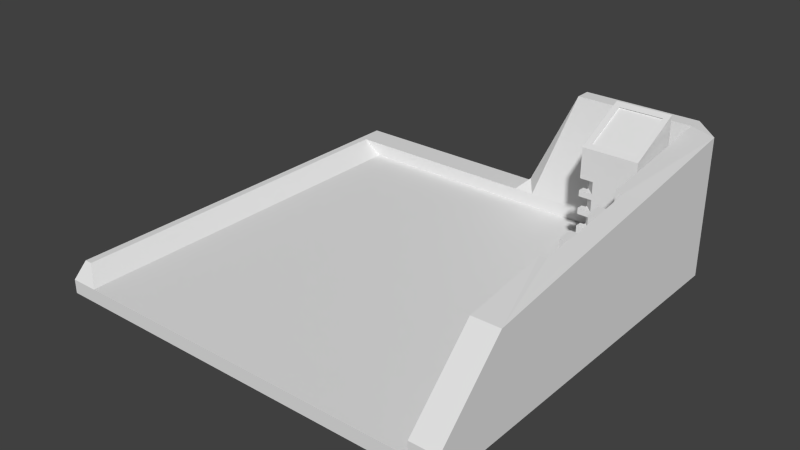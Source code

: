 # Source: Elevator.blend  (saved by Blender 2.76.0; exported with 4.5.12 LTS)
import bpy
from mathutils import Matrix  # noqa: F401  (used for matrix-valued properties, if any)

bpy.ops.wm.read_factory_settings(use_empty=True)
scene = bpy.context.scene
scene.name = 'Scene'

# ---- collections
col_collection_1 = bpy.data.collections.new('Collection 1'); scene.collection.children.link(col_collection_1)

# ---- world
world_world = bpy.data.worlds.new('World'); scene.world = world_world
world_world.color = (0.05088, 0.05088, 0.05088)
world_world.use_sun_shadow = False
world_world.sun_shadow_jitter_overblur = 0.0
world_world.cycles.sampling_method = 'MANUAL'
world_world.cycles.sample_map_resolution = 256

# ---- meshes
me_plane_000 = bpy.data.meshes.new('Plane.000')
me_plane_000.from_pydata([(0.0, -0.35, 0.0), (0.0, 0.0, 0.0), (0.4, 0.0, 0.0), (0.4, -0.35, 0.0), (0.0, -0.4, 0.0), (0.4, -0.4, 0.0), (0.0, -0.35, 0.1), (0.0, 0.0, 0.1), (0.4, 0.0, 0.1), (0.4, -0.35, 0.1), (0.4, -0.4, 0.7), (0.0, -0.4, 0.7), (0.0, -0.4, 0.5807), (0.0961, -0.4, 0.5807), (0.0961, -0.4, 0.4943), (0.0, -0.4, 0.4943), (0.0, -0.4, 0.4511), (0.0961, -0.4, 0.4511), (0.0961, -0.4, 0.3647), (0.0, -0.4, 0.3647), (0.0, -0.4, 0.3215), (0.0961, -0.4, 0.3215), (0.0961, -0.4, 0.2351), (0.0, -0.4, 0.2351), (0.0, -0.35, 0.2351), (0.4, -0.35, 0.7), (0.03, -0.35, 0.1), (0.03, -0.03, 0.1), (0.37, -0.03, 0.1), (0.37, -0.35, 0.1), (0.4, -0.4, 0.8), (0.0, -0.4, 0.8), (0.0, -0.35, 0.7), (0.0, -0.35, 0.5807), (0.0, -0.35, 0.4943), (0.0, -0.35, 0.4511), (0.0, -0.35, 0.3647), (0.0, -0.35, 0.3215), (0.03, -0.35, 0.2351), (0.37, -0.35, 0.7), (0.4, 0.0, 0.7), (0.4, 0.0, 0.9), (0.03, -0.03, 0.7), (0.03, -0.3339, 0.2351), (0.03, -0.3339, 0.3215), (0.03, -0.35, 0.3215), (0.03, -0.35, 0.3647), (0.03, -0.3339, 0.3647), (0.03, -0.3339, 0.4511), (0.03, -0.35, 0.4511), (0.03, -0.35, 0.4943), (0.03, -0.3339, 0.4943), (0.03, -0.3339, 0.5807), (0.03, -0.35, 0.5807), (0.03, -0.35, 0.7), (0.03, 0.0, 0.1), (0.37, 0.0, 0.1), (0.37, -0.03, 0.7), (0.0, 0.0, 0.9), (0.0, 0.0, 1.0), (0.4, 0.0, 1.0), (0.3583, -0.3583, 0.8208), (0.04168, -0.3583, 0.8208), (0.0, 0.0, 0.7), (0.04168, -0.04168, 0.9792), (0.3583, -0.04168, 0.9792), (0.3583, -0.3489, 0.8139), (0.04168, -0.3489, 0.8139), (0.37, 0.0, 0.7), (0.03, 0.0, 0.7), (0.04168, -0.03225, 0.9723), (0.3583, -0.03225, 0.9723)], [], [(0, 1, 2, 3), (4, 0, 3, 5), (1, 0, 6, 7), (2, 1, 7, 8), (3, 2, 8, 9), (4, 5, 10, 11, 12, 13, 14, 15, 16, 17, 18, 19, 20, 21, 22, 23), (0, 4, 23, 24, 6), (5, 3, 9, 25, 10), (6, 26, 27, 7), (8, 28, 29, 9), (11, 10, 30, 31), (12, 11, 32, 33), (16, 15, 34, 35), (20, 19, 36, 37), (6, 24, 38, 26), (25, 9, 29, 39), (10, 25, 40, 41), (42, 27, 26, 38, 43, 44, 45, 46, 47, 48, 49, 50, 51, 52, 53, 54), (27, 55, 7), (28, 8, 56), (28, 57, 39, 29), (58, 11, 31, 59), (10, 41, 60, 30), (31, 30, 61, 62), (63, 32, 11, 58), (33, 32, 54, 53), (35, 34, 50, 49), (37, 36, 46, 45), (25, 39, 57, 40), (40, 63, 58, 41), (63, 42, 54, 32), (28, 27, 42, 57), (27, 28, 56, 55), (41, 58, 59, 60), (59, 31, 62, 64), (30, 60, 65, 61), (62, 61, 66, 67), (68, 40, 57), (69, 42, 63), (57, 42, 69, 68), (60, 59, 64, 65), (64, 62, 67, 70), (61, 65, 71, 66), (67, 66, 71, 70), (65, 64, 70, 71), (13, 12, 33, 53, 52), (14, 13, 52, 51), (51, 50, 34, 15, 14), (17, 16, 35, 49, 48), (18, 17, 48, 47), (47, 46, 36, 19, 18), (21, 20, 37, 45, 44), (22, 21, 44, 43), (43, 38, 24, 23, 22)])
_uv = me_plane_000.uv_layers.new(name='UVMap')
_uv.uv.foreach_set('vector', [0.9026, 0.2134, 0.7231, 0.2134, 0.7231, 0.01489, 0.9026, 0.01489, 0.9282, 0.2134, 0.9026, 0.2134, 0.9026, 0.01489, 0.9282, 0.01489, 0.4564, 0.5111, 0.2769, 0.5111, 0.2769, 0.4615, 0.4564, 0.4615, 0.9385, 0.4416, 0.9385, 0.6401, 0.8872, 0.6401, 0.8872, 0.4416, 0.04103, 0.01489, 0.2205, 0.01489, 0.2205, 0.06451, 0.04103, 0.06451, 0.6923, 0.4119, 0.4872, 0.4119, 0.4872, 0.06451, 0.6923, 0.06451, 0.6923, 0.1237, 0.643, 0.1237, 0.643, 0.1666, 0.6923, 0.1666, 0.6923, 0.188, 0.643, 0.188, 0.643, 0.2309, 0.6923, 0.2309, 0.6923, 0.2523, 0.643, 0.2523, 0.643, 0.2952, 0.6923, 0.2952, 0.2769, 0.5111, 0.2513, 0.5111, 0.2513, 0.3944, 0.2769, 0.3944, 0.2769, 0.4615, 0.01538, 0.01489, 0.04103, 0.01489, 0.04103, 0.06451, 0.04103, 0.3622, 0.01538, 0.3622, 0.6974, 0.9676, 0.6974, 0.9527, 0.8571, 0.9527, 0.8721, 0.9676, 0.8721, 0.7691, 0.8571, 0.784, 0.6974, 0.784, 0.6974, 0.7691, 0.6923, 0.06451, 0.4872, 0.06451, 0.4872, 0.01489, 0.6923, 0.01489, 0.2513, 0.2229, 0.2513, 0.1638, 0.2769, 0.1638, 0.2769, 0.2229, 0.2513, 0.2873, 0.2513, 0.2658, 0.2769, 0.2658, 0.2769, 0.2873, 0.2513, 0.3516, 0.2513, 0.3301, 0.2769, 0.3301, 0.2769, 0.3516, 0.959, 0.3126, 0.959, 0.2456, 0.9744, 0.2456, 0.9744, 0.3126, 0.9846, 0.4416, 0.9846, 0.7394, 0.9692, 0.7394, 0.9692, 0.4416, 0.01538, 0.3622, 0.04103, 0.3622, 0.2205, 0.3622, 0.2205, 0.4615, 0.1795, 0.5409, 0.1795, 0.8386, 0.01538, 0.8386, 0.01538, 0.7716, 0.02364, 0.7716, 0.02364, 0.7287, 0.01538, 0.7287, 0.01538, 0.7072, 0.02364, 0.7072, 0.02364, 0.6644, 0.01538, 0.6644, 0.01538, 0.6429, 0.02364, 0.6429, 0.02364, 0.6001, 0.01538, 0.6001, 0.01538, 0.5409, 0.8571, 0.9527, 0.8721, 0.9527, 0.8721, 0.9676, 0.8571, 0.784, 0.8721, 0.7691, 0.8721, 0.784, 0.8564, 0.4416, 0.8564, 0.7394, 0.6923, 0.7394, 0.6923, 0.4416, 0.4564, 0.06451, 0.2513, 0.1638, 0.2513, 0.1141, 0.4564, 0.01489, 0.01538, 0.3622, 0.2205, 0.4615, 0.2205, 0.5111, 0.01538, 0.4119, 0.4154, 0.7569, 0.2103, 0.7569, 0.2316, 0.7343, 0.394, 0.7343, 0.4564, 0.1638, 0.2769, 0.1638, 0.2513, 0.1638, 0.4564, 0.06451, 0.959, 0.07408, 0.959, 0.01489, 0.9744, 0.01489, 0.9744, 0.07408, 0.959, 0.1384, 0.959, 0.117, 0.9744, 0.117, 0.9744, 0.1384, 0.959, 0.2027, 0.959, 0.1813, 0.9744, 0.1813, 0.9744, 0.2027, 0.6667, 0.7691, 0.6667, 0.784, 0.5026, 0.784, 0.4872, 0.7691, 0.2103, 0.9851, 0.2103, 0.7866, 0.3128, 0.7866, 0.3128, 0.9851, 0.4872, 0.9676, 0.5026, 0.9527, 0.6667, 0.9527, 0.6667, 0.9676, 0.4872, 0.4416, 0.6615, 0.4416, 0.6615, 0.7394, 0.4872, 0.7394, 0.8571, 0.9527, 0.8571, 0.784, 0.8721, 0.784, 0.8721, 0.9527, 0.3128, 0.9851, 0.3128, 0.7866, 0.3641, 0.7866, 0.3641, 0.9851, 0.4154, 0.5409, 0.4154, 0.7569, 0.394, 0.7343, 0.394, 0.5634, 0.2103, 0.7569, 0.2103, 0.5409, 0.2316, 0.5634, 0.2316, 0.7343, 0.394, 0.7343, 0.2316, 0.7343, 0.2316, 0.7306, 0.394, 0.7306, 0.4872, 0.784, 0.4872, 0.7691, 0.5026, 0.784, 0.4872, 0.9527, 0.5026, 0.9527, 0.4872, 0.9676, 0.5026, 0.784, 0.5026, 0.9527, 0.4872, 0.9527, 0.4872, 0.784, 0.2103, 0.5409, 0.4154, 0.5409, 0.394, 0.5634, 0.2316, 0.5634, 0.4515, 0.5435, 0.4515, 0.7192, 0.4462, 0.7165, 0.4462, 0.5409, 0.4515, 0.749, 0.4515, 0.9246, 0.4462, 0.9273, 0.4462, 0.7516, 0.394, 0.7306, 0.2316, 0.7306, 0.2316, 0.5596, 0.394, 0.5596, 0.7279, 0.2431, 0.7279, 0.4003, 0.7231, 0.4003, 0.7231, 0.2431, 0.0, 0.0, 0.0, 0.0, 0.0, 0.0, 0.0, 0.0, 0.0, 0.0, 0.0, 0.0, 0.0, 0.0, 0.0, 0.0, 0.0, 0.0, 0.0, 0.0, 0.0, 0.0, 0.0, 0.0, 0.0, 0.0, 0.0, 0.0, 0.0, 0.0, 0.0, 0.0, 0.0, 0.0, 0.0, 0.0, 0.0, 0.0, 0.0, 0.0, 0.0, 0.0, 0.0, 0.0, 0.0, 0.0, 0.0, 0.0, 0.0, 0.0, 0.0, 0.0, 0.0, 0.0, 0.0, 0.0, 0.0, 0.0, 0.0, 0.0, 0.0, 0.0, 0.0, 0.0, 0.0, 0.0, 0.0, 0.0, 0.0, 0.0, 0.0, 0.0, 0.0, 0.0, 0.0, 0.0, 0.0, 0.0, 0.0, 0.0, 0.0, 0.0, 0.0, 0.0])
me_plane_000.use_remesh_preserve_volume = False
me_plane_000.use_remesh_preserve_attributes = False
me_plane_000.use_mirror_vertex_groups = False
me_plane_000.update()
me_plane_011 = bpy.data.meshes.new('Plane.011')
me_plane_011.from_pydata([(2.8, -3.0, 0.0), (2.8, -0.2, 0.0), (0.2, -0.2, 0.0), (0.2, -3.0, 0.0), (0.2, -3.0, -0.1), (2.8, -3.0, -0.1), (2.8, -3.0, 0.1), (2.8, -0.2, 0.1), (1.674, -0.2, 0.1), (1.526, -0.2, 0.1), (0.05517, -0.2, 0.1), (0.05517, -2.9, 0.1), (3.0, -3.0, 0.0), (3.0, -3.0, -0.1), (0.0, -3.0, 0.0), (0.0, -3.0, -0.1), (0.2, -0.5, -0.1), (2.8, -0.5, -0.1), (3.0, -3.0, 0.1), (2.8, -2.5, 0.6), (2.8, -1.866, 0.6797), (2.8, -1.866, 0.6002), (2.8, -1.666, 0.6002), (2.8, -1.666, 0.7049), (2.8, -1.566, 0.7174), (2.8, -1.566, 0.6002), (2.8, -1.366, 0.6002), (2.8, -1.366, 0.7426), (2.8, -1.266, 0.7551), (2.8, -1.266, 0.6002), (2.8, -1.066, 0.6002), (2.8, -1.066, 0.7803), (2.8, -0.113, 0.9), (1.949, -0.113, 0.9), (1.6, -0.113, 0.1745), (1.526, 0.0, 0.1), (0.2, 0.0, 0.1), (0.0, -0.2, 0.1), (0.0, -2.9, 0.1), (3.0, -0.2, 0.0), (3.0, -0.2, -0.1), (0.0, -0.2, 0.0), (0.0, -0.2, -0.1), (0.46, -0.18, -0.4), (2.54, -0.18, -0.4), (3.0, -0.2, 0.1), (3.0, -2.5, 0.6), (3.0, -1.866, 0.6828), (3.0, -1.666, 0.708), (3.0, -0.2, 0.9), (2.857, -1.066, 0.7834), (2.857, -1.266, 0.7582), (2.857, -1.366, 0.7457), (2.857, -1.566, 0.7205), (2.85, -1.666, 0.708), (1.6, 0.0, 0.1745), (0.2, 0.0, 0.0), (1.674, 0.0, 0.1), (2.8, 0.0, 0.1), (2.8, 0.0, 0.0), (0.0, 0.0, 0.1), (2.8, 0.0, -0.1), (0.0, 0.0, 0.0), (0.0, 0.0, -0.1), (0.2, 0.0, -0.1), (0.46, -0.02, -0.4), (2.54, -0.02, -0.4), (2.85, -1.866, 0.6828), (2.8, 0.0, 0.9), (1.949, 0.0, 0.9), (2.857, -1.066, 0.6002), (2.857, -1.266, 0.6002), (2.857, -1.366, 0.6002), (2.857, -1.566, 0.6002), (2.85, -1.666, 0.6002), (2.85, -1.866, 0.6002), (3.0, -1.066, 0.7834), (3.0, -1.266, 0.7582), (3.0, -1.366, 0.7457), (3.0, -1.566, 0.7205), (3.0, -1.5, 0.1), (3.0, -1.5, 0.0), (2.8, -1.5, 0.0), (2.8, -1.5, 0.1)], [], [(0, 82, 1, 2, 3), (0, 3, 4, 5), (82, 83, 7, 1), (1, 7, 8, 9, 10, 2), (2, 10, 11, 3), (12, 0, 5, 13), (3, 14, 15, 4), (5, 4, 16, 17), (12, 18, 6, 0), (6, 19, 83), (34, 9, 8), (9, 35, 36, 10), (10, 37, 38, 11), (3, 11, 38, 14), (39, 81, 12, 13, 40), (5, 17, 40, 13), (14, 41, 42, 15), (16, 4, 15, 42), (16, 43, 44, 17), (81, 80, 18, 12), (18, 46, 19, 6), (51, 28, 27, 52), (21, 20, 67, 75), (32, 33, 34, 8, 7), (34, 55, 35, 9), (56, 36, 35, 57, 58, 59), (36, 60, 37, 10), (14, 38, 37, 41), (59, 39, 40, 61), (40, 17, 61), (41, 62, 63, 42), (64, 16, 42, 63), (64, 65, 43, 16), (44, 43, 65, 66), (17, 44, 66, 61), (59, 58, 45, 39), (18, 80, 46), (68, 32, 49), (32, 68, 69, 33), (34, 33, 69, 55), (35, 55, 57), (56, 59, 61, 64), (62, 60, 36, 56), (57, 55, 69, 68, 58), (41, 37, 60, 62), (62, 56, 64, 63), (61, 66, 65, 64), (68, 49, 45, 58), (50, 31, 30, 70), (51, 50, 70, 71), (30, 29, 71, 70), (29, 28, 51, 71), (52, 27, 26, 72), (53, 52, 72, 73), (26, 25, 73, 72), (25, 24, 53, 73), (54, 23, 22, 74), (54, 74, 75, 67), (22, 21, 75, 74), (54, 53, 24, 23), (50, 49, 32, 31), (46, 67, 20, 19), (54, 67, 47, 48), (51, 52, 78, 77), (52, 53, 79, 78), (50, 51, 77, 76), (50, 76, 49), (53, 54, 48, 79), (67, 46, 47), (39, 45, 80, 81), (46, 80, 47), (47, 80, 48), (79, 48, 80), (79, 80, 78), (78, 80, 77), (77, 80, 76), (45, 49, 76, 80), (0, 6, 83, 82), (21, 19, 20), (19, 21, 83), (22, 23, 24, 25), (26, 27, 28, 29), (21, 22, 83), (25, 83, 22), (26, 83, 25), (29, 83, 26), (30, 83, 29), (31, 32, 7, 30), (7, 83, 30)])
_uv = me_plane_011.uv_layers.new(name='UVMap')
_uv.uv.foreach_set('vector', [0.4818, 0.4633, 0.4818, 0.2368, 0.4819, 0.04048, 0.8757, 0.04035, 0.8756, 0.4632, 0.4069, 0.9053, 0.4069, 0.5117, 0.422, 0.5117, 0.422, 0.9053, 0.7877, 0.6915, 0.7726, 0.6915, 0.7726, 0.4947, 0.7877, 0.4947, 0.9424, 0.8971, 0.9273, 0.8971, 0.9273, 0.7267, 0.9273, 0.7041, 0.9273, 0.4815, 0.9424, 0.5034, 0.8757, 0.04035, 0.8976, 0.03929, 0.8974, 0.4471, 0.8756, 0.4632, 0.4069, 0.9356, 0.4069, 0.9053, 0.422, 0.9053, 0.422, 0.9356, 0.4069, 0.5117, 0.4069, 0.4814, 0.422, 0.4814, 0.422, 0.5117, 0.4636, 0.03936, 0.4636, 0.433, 0.08484, 0.433, 0.08484, 0.03936, 0.4069, 0.9356, 0.3917, 0.9356, 0.3917, 0.9053, 0.4069, 0.9053, 0.7726, 0.9186, 0.6969, 0.8429, 0.7726, 0.6915, 0.4578, 0.6929, 0.4402, 0.6892, 0.4578, 0.6751, 0.6748, 0.03936, 0.6748, 0.009158, 0.8756, 0.009093, 0.8976, 0.03929, 0.8976, 0.03929, 0.9059, 0.03929, 0.9058, 0.4471, 0.8974, 0.4471, 0.8756, 0.4632, 0.8974, 0.4471, 0.9058, 0.4471, 0.9059, 0.4632, 0.6181, 0.9054, 0.6181, 0.7086, 0.6181, 0.4815, 0.6332, 0.4815, 0.6332, 0.9054, 0.4636, 0.03936, 0.08484, 0.03936, 0.03939, 0.009084, 0.4636, 0.009083, 0.9392, 0.009083, 0.9392, 0.433, 0.9241, 0.433, 0.9241, 0.009083, 0.08484, 0.433, 0.4636, 0.433, 0.4636, 0.4633, 0.03939, 0.4633, 0.08484, 0.433, 0.03636, 0.3936, 0.03636, 0.07872, 0.08484, 0.03936, 0.6181, 0.7086, 0.6029, 0.7086, 0.6029, 0.4815, 0.6181, 0.4815, 0.3444, 0.9687, 0.3215, 0.8912, 0.3506, 0.8829, 0.3736, 0.9603, 0.2902, 0.7045, 0.2984, 0.7022, 0.3026, 0.7168, 0.2944, 0.7191, 0.05502, 0.936, 0.05502, 0.9239, 0.06254, 0.9235, 0.06254, 0.936, 0.8059, 0.897, 0.8059, 0.7682, 0.9158, 0.7153, 0.9273, 0.7267, 0.9273, 0.8971, 0.9738, 0.5924, 0.9909, 0.5924, 0.9909, 0.6039, 0.9606, 0.6039, 0.1454, 0.875, 0.1303, 0.875, 0.1303, 0.6744, 0.1303, 0.6518, 0.1303, 0.4814, 0.1454, 0.4814, 0.8756, 0.009093, 0.9059, 0.009083, 0.9059, 0.03929, 0.8976, 0.03929, 0.9392, 0.009083, 0.9544, 0.02422, 0.9544, 0.433, 0.9392, 0.433, 0.6181, 0.9357, 0.6181, 0.9054, 0.6332, 0.9054, 0.6332, 0.9357, 0.03939, 0.009084, 0.08484, 0.03936, 0.00909, 0.03936, 0.9392, 0.433, 0.9392, 0.4633, 0.9241, 0.4633, 0.9241, 0.433, 0.00909, 0.433, 0.08484, 0.433, 0.03939, 0.4633, 0.00909, 0.4633, 0.9142, 0.9909, 0.8696, 0.9879, 0.8696, 0.9637, 0.9142, 0.9152, 0.03636, 0.07872, 0.03636, 0.3936, 0.01212, 0.3936, 0.01212, 0.07872, 0.8514, 0.9909, 0.8059, 0.9425, 0.8059, 0.9182, 0.8514, 0.9152, 0.6181, 0.9357, 0.6029, 0.9357, 0.6029, 0.9054, 0.6181, 0.9054, 0.6029, 0.4815, 0.6029, 0.7086, 0.5272, 0.5572, 0.245, 0.5171, 0.2497, 0.5335, 0.2242, 0.5545, 0.2497, 0.5335, 0.245, 0.5171, 0.3688, 0.4814, 0.3736, 0.4978, 0.9738, 0.5924, 0.9738, 0.4815, 0.9909, 0.4815, 0.9909, 0.5924, 0.1303, 0.6744, 0.119, 0.6631, 0.1303, 0.6518, 0.1454, 0.875, 0.1454, 0.4814, 0.1606, 0.4814, 0.1606, 0.875, 0.1454, 0.9053, 0.1303, 0.9053, 0.1303, 0.875, 0.1454, 0.875, 0.1303, 0.6518, 0.119, 0.6631, 0.00909, 0.6102, 0.00909, 0.4814, 0.1303, 0.4814, 0.9392, 0.433, 0.9544, 0.433, 0.9544, 0.4633, 0.9392, 0.4633, 0.1454, 0.9053, 0.1454, 0.875, 0.1606, 0.875, 0.1606, 0.9053, 0.1606, 0.4814, 0.206, 0.5208, 0.206, 0.8357, 0.1606, 0.875, 0.4818, 0.9357, 0.4818, 0.9054, 0.6029, 0.9054, 0.6029, 0.9357, 0.4402, 0.7595, 0.4488, 0.7599, 0.4488, 0.7872, 0.4402, 0.7872, 0.0129, 0.9538, 0.00909, 0.9235, 0.03684, 0.9235, 0.03684, 0.9538, 0.4402, 0.6569, 0.4402, 0.6267, 0.4488, 0.6267, 0.4488, 0.6569, 0.4402, 0.8293, 0.4402, 0.8058, 0.4488, 0.8054, 0.4488, 0.8293, 0.4488, 0.8695, 0.4402, 0.869, 0.4402, 0.8475, 0.4488, 0.8475, 0.444, 0.5117, 0.4402, 0.4814, 0.4622, 0.4814, 0.4622, 0.5117, 0.4488, 0.5783, 0.4488, 0.6085, 0.4402, 0.6085, 0.4402, 0.5783, 0.4402, 0.9059, 0.4402, 0.8881, 0.4488, 0.8877, 0.4488, 0.9059, 0.9399, 0.9315, 0.9324, 0.9311, 0.9324, 0.9152, 0.9399, 0.9152, 0.4402, 0.5299, 0.4565, 0.5299, 0.4565, 0.5601, 0.444, 0.5601, 0.4402, 0.7413, 0.4402, 0.7111, 0.4477, 0.7111, 0.4477, 0.7413, 0.3081, 0.7628, 0.3029, 0.7484, 0.3111, 0.7461, 0.3153, 0.7607, 0.2817, 0.6752, 0.2242, 0.5545, 0.2497, 0.5335, 0.29, 0.6729, 0.3215, 0.8912, 0.3165, 0.792, 0.3238, 0.79, 0.3506, 0.8829, 0.3081, 0.7628, 0.3165, 0.792, 0.2946, 0.7983, 0.2862, 0.7691, 0.2902, 0.7045, 0.2944, 0.7191, 0.2735, 0.7252, 0.2693, 0.7105, 0.2944, 0.7191, 0.3029, 0.7484, 0.282, 0.7544, 0.2735, 0.7252, 0.2817, 0.6752, 0.2902, 0.7045, 0.2693, 0.7105, 0.2608, 0.6812, 0.2817, 0.6752, 0.2608, 0.6812, 0.2242, 0.5545, 0.3029, 0.7484, 0.3081, 0.7628, 0.2862, 0.7691, 0.282, 0.7544, 0.3165, 0.792, 0.3215, 0.8912, 0.2946, 0.7983, 0.6181, 0.9054, 0.6029, 0.9054, 0.6029, 0.7086, 0.6181, 0.7086, 0.5272, 0.5572, 0.6029, 0.7086, 0.5147, 0.6533, 0.5147, 0.6533, 0.6029, 0.7086, 0.5108, 0.6835, 0.5089, 0.6987, 0.5108, 0.6835, 0.6029, 0.7086, 0.5089, 0.6987, 0.6029, 0.7086, 0.5051, 0.729, 0.5051, 0.729, 0.6029, 0.7086, 0.5032, 0.7441, 0.5032, 0.7441, 0.6029, 0.7086, 0.4994, 0.7744, 0.6029, 0.9054, 0.4818, 0.9054, 0.4994, 0.7744, 0.6029, 0.7086, 0.7877, 0.9186, 0.7726, 0.9186, 0.7726, 0.6915, 0.7877, 0.6915, 0.6968, 0.7468, 0.6969, 0.8429, 0.6848, 0.7468, 0.6969, 0.8429, 0.6968, 0.7468, 0.7726, 0.6915, 0.6968, 0.7166, 0.681, 0.7166, 0.6791, 0.7014, 0.6968, 0.7014, 0.6968, 0.6711, 0.6753, 0.6711, 0.6734, 0.656, 0.6968, 0.656, 0.6968, 0.7468, 0.6968, 0.7166, 0.7726, 0.6915, 0.6968, 0.7014, 0.7726, 0.6915, 0.6968, 0.7166, 0.6968, 0.6711, 0.7726, 0.6915, 0.6968, 0.7014, 0.6968, 0.656, 0.7726, 0.6915, 0.6968, 0.6711, 0.6968, 0.6257, 0.7726, 0.6915, 0.6968, 0.656, 0.6696, 0.6257, 0.6514, 0.4815, 0.7726, 0.4947, 0.6968, 0.6257, 0.7726, 0.4947, 0.7726, 0.6915, 0.6968, 0.6257])
me_plane_011.use_remesh_preserve_volume = False
me_plane_011.use_remesh_preserve_attributes = False
me_plane_011.use_mirror_vertex_groups = False
me_plane_011.update()

# ---- objects
ob_elevator_console = bpy.data.objects.new('Elevator_Console', me_plane_000)
ob_elevator_floor = bpy.data.objects.new('Elevator_Floor', me_plane_011)

# ---- transforms, parenting, visibility, modifiers, constraints
ob_elevator_console.location = (2.323, -0.257, 0.0)
ob_elevator_console.lineart.crease_threshold = 0.0
ob_elevator_floor.location = (0.0, 0.0, 0.0)
ob_elevator_floor.lineart.crease_threshold = 0.0

# ---- collection membership
col_collection_1.objects.link(ob_elevator_console)
col_collection_1.objects.link(ob_elevator_floor)

# ---- scene / render settings (as saved in the file)
scene.frame_start = 1; scene.frame_end = 250; scene.frame_set(194)
scene.render.engine = 'CYCLES'
scene.render.image_settings.file_format = 'JPEG'
scene.render.image_settings.quality = 100
scene.render.dither_intensity = 0.0
scene.cycles.use_denoising = False
scene.cycles.samples = 100
scene.cycles.sampling_pattern = 'TABULATED_SOBOL'
scene.cycles.light_sampling_threshold = 0.0
scene.cycles.use_adaptive_sampling = False
scene.cycles.use_light_tree = False
scene.cycles.blur_glossy = 0.0
scene.cycles.pixel_filter_type = 'GAUSSIAN'
scene.cycles.sample_clamp_indirect = 0.0
scene.view_settings.view_transform = 'Standard'
bpy.context.view_layer.update()

# ---- added for rendering (the .blend has no active camera and no usable light): camera, sun
cam_auto = bpy.data.cameras.new('AutoCamera')
cam_auto.lens = 50.0
cam_auto.sensor_width = 36.0
cam_auto.clip_end = 1000.0
ob_auto_camera = bpy.data.objects.new('AutoCamera', cam_auto)
scene.collection.objects.link(ob_auto_camera)
ob_auto_camera.location = (5.63359, -6.46031, 3.60687)
ob_auto_camera.rotation_euler = (1.09748, -7.21219e-08, 0.694738)
scene.camera = ob_auto_camera
light_auto_sun = bpy.data.lights.new('AutoSun', 'SUN')
light_auto_sun.energy = 3.0
light_auto_sun.angle = 0.0523599
ob_auto_sun = bpy.data.objects.new('AutoSun', light_auto_sun)
scene.collection.objects.link(ob_auto_sun)
ob_auto_sun.rotation_euler = (0.872665, 0.174533, 0.523599)
bpy.context.view_layer.update()
